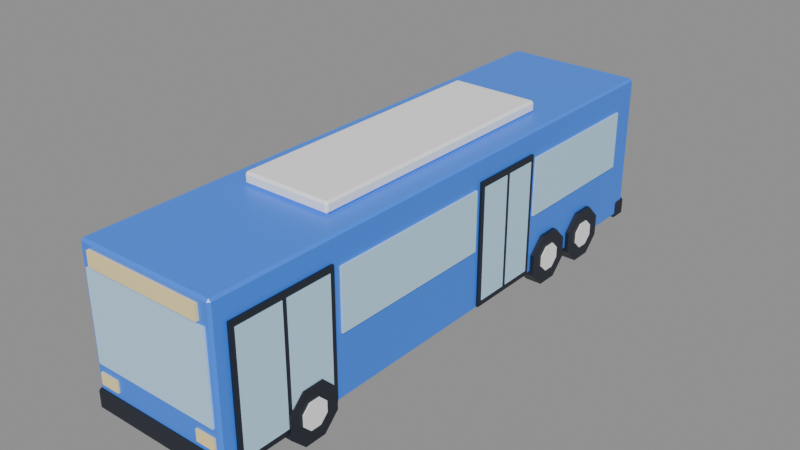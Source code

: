 # Source: city-bus.blend  (saved by Blender 5.3.31; exported with 4.5.12 LTS)
import bpy
from mathutils import Matrix  # noqa: F401  (used for matrix-valued properties, if any)

bpy.ops.wm.read_factory_settings(use_empty=True)
scene = bpy.context.scene
scene.name = 'Scene'

# ---- collections
col_city_bus = bpy.data.collections.new('city-bus'); scene.collection.children.link(col_city_bus)

# ---- materials (node trees are filled in below, after node groups)
mat_pal_bright_blue = bpy.data.materials.new('pal_bright_blue')
mat_pal_bright_blue.diffuse_color = (0.04231, 0.2384, 1.0, 1.0)
mat_pal_night = bpy.data.materials.new('pal_night')
mat_pal_night.diffuse_color = (0.0137, 0.01764, 0.02956, 1.0)
mat_pal_glass = bpy.data.materials.new('pal_glass')
mat_pal_glass.diffuse_color = (0.521, 0.7913, 1.0, 1.0)
mat_pal_glow = bpy.data.materials.new('pal_glow')
mat_pal_glow.diffuse_color = (1.0, 0.8148, 0.3916, 1.0)
mat_pal_white = bpy.data.materials.new('pal_white')
mat_pal_white.diffuse_color = (1.0, 1.0, 1.0, 1.0)
mat_pal_brick_red = bpy.data.materials.new('pal_brick_red')
mat_pal_brick_red.diffuse_color = (0.7991, 0.07227, 0.04519, 1.0)

# ---- material node trees
mat_pal_bright_blue.use_nodes = True; mat_pal_bright_blue.node_tree.nodes.clear()
_N = mat_pal_bright_blue.node_tree.nodes; _L = mat_pal_bright_blue.node_tree.links
n0 = _N.new('ShaderNodeBsdfPrincipled'); n0.name = 'Principled BSDF'; n0.location = (-200, 100)
n0.inputs[0].default_value = (0.04231, 0.2384, 1.0, 1.0)
n0.inputs[2].default_value = 0.35
n0.inputs[10].default_value = 0.005
n1 = _N.new('ShaderNodeOutputMaterial'); n1.name = 'Material Output'; n1.location = (200, 100)
_L.new(n0.outputs[0], n1.inputs[0])
n1.is_active_output = True
mat_pal_night.use_nodes = True; mat_pal_night.node_tree.nodes.clear()
_N = mat_pal_night.node_tree.nodes; _L = mat_pal_night.node_tree.links
n0 = _N.new('ShaderNodeBsdfPrincipled'); n0.name = 'Principled BSDF'; n0.location = (-200, 100)
n0.inputs[0].default_value = (0.0137, 0.01764, 0.02956, 1.0)
n0.inputs[10].default_value = 0.005
n1 = _N.new('ShaderNodeOutputMaterial'); n1.name = 'Material Output'; n1.location = (200, 100)
_L.new(n0.outputs[0], n1.inputs[0])
n1.is_active_output = True
mat_pal_glass.use_nodes = True; mat_pal_glass.node_tree.nodes.clear()
_N = mat_pal_glass.node_tree.nodes; _L = mat_pal_glass.node_tree.links
n0 = _N.new('ShaderNodeBsdfPrincipled'); n0.name = 'Principled BSDF'; n0.location = (-200, 100)
n0.inputs[0].default_value = (0.521, 0.7913, 1.0, 1.0)
n0.inputs[2].default_value = 0.2
n0.inputs[10].default_value = 0.005
n1 = _N.new('ShaderNodeOutputMaterial'); n1.name = 'Material Output'; n1.location = (200, 100)
_L.new(n0.outputs[0], n1.inputs[0])
n1.is_active_output = True
mat_pal_glow.use_nodes = True; mat_pal_glow.node_tree.nodes.clear()
_N = mat_pal_glow.node_tree.nodes; _L = mat_pal_glow.node_tree.links
n0 = _N.new('ShaderNodeBsdfPrincipled'); n0.name = 'Principled BSDF'; n0.location = (-200, 100)
n0.inputs[0].default_value = (1.0, 0.8148, 0.3916, 1.0)
n0.inputs[10].default_value = 0.005
n1 = _N.new('ShaderNodeOutputMaterial'); n1.name = 'Material Output'; n1.location = (200, 100)
_L.new(n0.outputs[0], n1.inputs[0])
n1.is_active_output = True
mat_pal_white.use_nodes = True; mat_pal_white.node_tree.nodes.clear()
_N = mat_pal_white.node_tree.nodes; _L = mat_pal_white.node_tree.links
n0 = _N.new('ShaderNodeBsdfPrincipled'); n0.name = 'Principled BSDF'; n0.location = (-200, 100)
n0.inputs[0].default_value = (1.0, 1.0, 1.0, 1.0)
n0.inputs[10].default_value = 0.005
n1 = _N.new('ShaderNodeOutputMaterial'); n1.name = 'Material Output'; n1.location = (200, 100)
_L.new(n0.outputs[0], n1.inputs[0])
n1.is_active_output = True
mat_pal_brick_red.use_nodes = True; mat_pal_brick_red.node_tree.nodes.clear()
_N = mat_pal_brick_red.node_tree.nodes; _L = mat_pal_brick_red.node_tree.links
n0 = _N.new('ShaderNodeBsdfPrincipled'); n0.name = 'Principled BSDF'; n0.location = (-200, 100)
n0.inputs[0].default_value = (0.7991, 0.07227, 0.04519, 1.0)
n0.inputs[2].default_value = 0.35
n0.inputs[10].default_value = 0.005
n1 = _N.new('ShaderNodeOutputMaterial'); n1.name = 'Material Output'; n1.location = (200, 100)
_L.new(n0.outputs[0], n1.inputs[0])
n1.is_active_output = True

# ---- meshes
me_city_bus = bpy.data.meshes.new('city-bus')
me_city_bus.from_pydata([(1.15, -4.98, 2.6), (-1.15, -4.98, 2.6), (1.15, -5.03, 2.6), (-1.15, -5.03, 2.6), (1.15, -4.98, 1.1), (-1.15, -4.98, 1.1), (1.15, -5.03, 1.1), (-1.15, -5.03, 1.1), (-1.21, -5.0, 0.39), (-1.25, -4.96, 0.39), (-1.21, -4.96, 0.35), (1.21, -5.0, 0.39), (1.21, -4.96, 0.35), (1.25, -4.96, 0.39), (-1.25, 4.96, 0.39), (-1.21, 5.0, 0.39), (-1.21, 4.96, 0.35), (1.21, 5.0, 0.39), (1.25, 4.96, 0.39), (1.21, 4.96, 0.35), (-1.25, -4.96, 2.96), (-1.21, -5.0, 2.96), (-1.21, -4.96, 3.0), (1.21, -5.0, 2.96), (1.25, -4.96, 2.96), (1.21, -4.96, 3.0), (-1.25, 4.96, 2.96), (-1.21, 4.96, 3.0), (-1.21, 5.0, 2.96), (1.25, 4.96, 2.96), (1.21, 5.0, 2.96), (1.21, 4.96, 3.0), (1.27, -4.79, 0.61), (1.23, -4.75, 0.61), (1.23, -4.79, 0.65), (-1.27, -4.79, 0.61), (-1.23, -4.79, 0.65), (-1.23, -4.75, 0.61), (1.23, -5.05, 0.61), (1.27, -5.01, 0.61), (1.23, -5.01, 0.65), (-1.27, -5.01, 0.61), (-1.23, -5.05, 0.61), (-1.23, -5.01, 0.65), (1.23, -4.75, 0.34), (1.27, -4.79, 0.34), (1.23, -4.79, 0.3), (-1.27, -4.79, 0.34), (-1.23, -4.75, 0.34), (-1.23, -4.79, 0.3), (1.23, -5.05, 0.34), (1.23, -5.01, 0.3), (1.27, -5.01, 0.34), (-1.23, -5.05, 0.34), (-1.27, -5.01, 0.34), (-1.23, -5.01, 0.3), (1.27, 5.01, 0.61), (1.23, 5.05, 0.61), (1.23, 5.01, 0.65), (-1.27, 5.01, 0.61), (-1.23, 5.01, 0.65), (-1.23, 5.05, 0.61), (1.23, 4.75, 0.61), (1.27, 4.79, 0.61), (1.23, 4.79, 0.65), (-1.27, 4.79, 0.61), (-1.23, 4.75, 0.61), (-1.23, 4.79, 0.65), (1.23, 5.05, 0.34), (1.27, 5.01, 0.34), (1.23, 5.01, 0.3), (-1.27, 5.01, 0.34), (-1.23, 5.05, 0.34), (-1.23, 5.01, 0.3), (1.23, 4.75, 0.34), (1.23, 4.79, 0.3), (1.27, 4.79, 0.34), (-1.23, 4.75, 0.34), (-1.27, 4.79, 0.34), (-1.23, 4.79, 0.3), (-1.05, -5.05, 2.65), (1.05, -5.05, 2.65), (-1.05, -4.98, 2.65), (1.05, -4.98, 2.65), (-1.05, -5.05, 2.9), (1.05, -5.05, 2.9), (-1.05, -4.98, 2.9), (1.05, -4.98, 2.9), (-1.05, 4.98, 1.7), (1.05, 4.98, 1.7), (-1.05, 5.03, 1.7), (1.05, 5.03, 1.7), (-1.05, 4.98, 2.5), (1.05, 4.98, 2.5), (-1.05, 5.03, 2.5), (1.05, 5.03, 2.5), (-1.23, 4.5, 2.5), (-1.28, 4.5, 2.5), (-1.23, -4.2, 2.5), (-1.28, -4.2, 2.5), (-1.23, 4.5, 1.45), (-1.28, 4.5, 1.45), (-1.23, -4.2, 1.45), (-1.28, -4.2, 1.45), (-0.76, -2.5, 3.04), (-0.8, -2.46, 3.04), (-0.76, -2.46, 3.0), (0.76, -2.5, 3.04), (0.76, -2.46, 3.0), (0.8, -2.46, 3.04), (-0.8, 2.46, 3.04), (-0.76, 2.5, 3.04), (-0.76, 2.46, 3.0), (0.76, 2.5, 3.04), (0.8, 2.46, 3.04), (0.76, 2.46, 3.0), (-0.8, -2.46, 3.16), (-0.76, -2.5, 3.16), (-0.76, -2.46, 3.2), (0.76, -2.5, 3.16), (0.8, -2.46, 3.16), (0.76, -2.46, 3.2), (-0.8, 2.46, 3.16), (-0.76, 2.46, 3.2), (-0.76, 2.5, 3.16), (0.8, 2.46, 3.16), (0.76, 2.5, 3.16), (0.76, 2.46, 3.2), (1.23, -2.75, 1.45), (1.28, -2.75, 1.45), (1.23, 0.3, 1.45), (1.28, 0.3, 1.45), (1.23, -2.75, 2.5), (1.28, -2.75, 2.5), (1.23, 0.3, 2.5), (1.28, 0.3, 2.5), (1.23, 1.9, 1.45), (1.28, 1.9, 1.45), (1.23, 4.5, 1.45), (1.28, 4.5, 1.45), (1.23, 1.9, 2.5), (1.28, 1.9, 2.5), (1.23, 4.5, 2.5), (1.28, 4.5, 2.5), (1.23, -4.75, 0.4), (1.29, -4.75, 0.4), (1.23, -2.9, 0.4), (1.29, -2.9, 0.4), (1.23, -4.75, 2.6), (1.29, -4.75, 2.6), (1.23, -2.9, 2.6), (1.29, -2.9, 2.6), (1.28, -4.67, 0.5), (1.3, -4.67, 0.5), (1.28, -3.865, 0.5), (1.3, -3.865, 0.5), (1.28, -4.67, 2.5), (1.3, -4.67, 2.5), (1.28, -3.865, 2.5), (1.3, -3.865, 2.5), (1.28, -3.785, 0.5), (1.3, -3.785, 0.5), (1.28, -2.98, 0.5), (1.3, -2.98, 0.5), (1.28, -3.785, 2.5), (1.3, -3.785, 2.5), (1.28, -2.98, 2.5), (1.3, -2.98, 2.5), (1.23, 0.4, 0.4), (1.29, 0.4, 0.4), (1.23, 1.8, 0.4), (1.29, 1.8, 0.4), (1.23, 0.4, 2.6), (1.29, 0.4, 2.6), (1.23, 1.8, 2.6), (1.29, 1.8, 2.6), (1.28, 0.48, 0.5), (1.3, 0.48, 0.5), (1.28, 1.06, 0.5), (1.3, 1.06, 0.5), (1.28, 0.48, 2.5), (1.3, 0.48, 2.5), (1.28, 1.06, 2.5), (1.3, 1.06, 2.5), (1.28, 1.14, 0.5), (1.3, 1.14, 0.5), (1.28, 1.72, 0.5), (1.3, 1.72, 0.5), (1.28, 1.14, 2.5), (1.3, 1.14, 2.5), (1.28, 1.72, 2.5), (1.3, 1.72, 2.5), (-1.15, -5.03, 0.75), (-0.8, -5.03, 0.75), (-1.15, -4.98, 0.75), (-0.8, -4.98, 0.75), (-1.15, -5.03, 0.95), (-0.8, -5.03, 0.95), (-1.15, -4.98, 0.95), (-0.8, -4.98, 0.95), (-1.15, 4.98, 0.9), (-0.8, 4.98, 0.9), (-1.15, 5.03, 0.9), (-0.8, 5.03, 0.9), (-1.15, 4.98, 1.1), (-0.8, 4.98, 1.1), (-1.15, 5.03, 1.1), (-0.8, 5.03, 1.1), (0.8, -5.03, 0.75), (1.15, -5.03, 0.75), (0.8, -4.98, 0.75), (1.15, -4.98, 0.75), (0.8, -5.03, 0.95), (1.15, -5.03, 0.95), (0.8, -4.98, 0.95), (1.15, -4.98, 0.95), (0.8, 4.98, 0.9), (1.15, 4.98, 0.9), (0.8, 5.03, 0.9), (1.15, 5.03, 0.9), (0.8, 4.98, 1.1), (1.15, 4.98, 1.1), (0.8, 5.03, 1.1), (1.15, 5.03, 1.1)], [], [(7, 3, 1, 5), (7, 6, 2, 3), (3, 2, 0, 1), (7, 5, 4, 6), (6, 4, 0, 2), (5, 1, 0, 4), (8, 9, 10), (11, 12, 13), (14, 15, 16), (17, 18, 19), (20, 21, 22), (23, 24, 25), (26, 27, 28), (29, 30, 31), (11, 8, 10, 12), (9, 14, 16, 10), (15, 17, 19, 16), (18, 13, 12, 19), (26, 20, 22, 27), (21, 23, 25, 22), (24, 29, 31, 25), (30, 28, 27, 31), (20, 9, 8, 21), (13, 24, 23, 11), (14, 26, 28, 15), (29, 18, 17, 30), (8, 11, 23, 21), (10, 16, 19, 12), (9, 20, 26, 14), (13, 18, 29, 24), (15, 28, 30, 17), (22, 25, 31, 27), (32, 33, 34), (35, 36, 37), (38, 39, 40), (41, 42, 43), (44, 45, 46), (47, 48, 49), (50, 51, 52), (53, 54, 55), (32, 45, 44, 33), (47, 35, 37, 48), (39, 32, 34, 40), (41, 54, 53, 42), (45, 52, 51, 46), (48, 44, 46, 49), (54, 47, 49, 55), (50, 53, 55, 51), (52, 39, 38, 50), (33, 37, 36, 34), (42, 38, 40, 43), (35, 41, 43, 36), (52, 45, 32, 39), (43, 40, 34, 36), (48, 37, 33, 44), (54, 41, 35, 47), (53, 50, 38, 42), (55, 49, 46, 51), (56, 57, 58), (59, 60, 61), (62, 63, 64), (65, 66, 67), (68, 69, 70), (71, 72, 73), (74, 75, 76), (77, 78, 79), (76, 63, 62, 74), (57, 61, 60, 58), (56, 69, 68, 57), (59, 65, 67, 60), (72, 68, 70, 73), (69, 76, 75, 70), (78, 71, 73, 79), (74, 77, 79, 75), (66, 62, 64, 67), (71, 59, 61, 72), (63, 56, 58, 64), (65, 78, 77, 66), (76, 69, 56, 63), (67, 64, 58, 60), (72, 61, 57, 68), (78, 65, 59, 71), (77, 74, 62, 66), (79, 73, 70, 75), (80, 82, 83, 81), (84, 85, 87, 86), (80, 81, 85, 84), (82, 86, 87, 83), (80, 84, 86, 82), (81, 83, 87, 85), (88, 90, 91, 89), (92, 93, 95, 94), (88, 89, 93, 92), (90, 94, 95, 91), (88, 92, 94, 90), (89, 91, 95, 93), (103, 99, 97, 101), (103, 102, 98, 99), (99, 98, 96, 97), (103, 101, 100, 102), (102, 100, 96, 98), (101, 97, 96, 100), (104, 105, 106), (107, 108, 109), (110, 111, 112), (113, 114, 115), (116, 117, 118), (119, 120, 121), (122, 123, 124), (125, 126, 127), (107, 104, 106, 108), (105, 110, 112, 106), (111, 113, 115, 112), (114, 109, 108, 115), (122, 116, 118, 123), (117, 119, 121, 118), (120, 125, 127, 121), (126, 124, 123, 127), (116, 105, 104, 117), (109, 120, 119, 107), (110, 122, 124, 111), (125, 114, 113, 126), (104, 107, 119, 117), (106, 112, 115, 108), (105, 116, 122, 110), (109, 114, 125, 120), (111, 124, 126, 113), (118, 121, 127, 123), (128, 130, 131, 129), (132, 133, 135, 134), (128, 129, 133, 132), (130, 134, 135, 131), (128, 132, 134, 130), (129, 131, 135, 133), (136, 138, 139, 137), (140, 141, 143, 142), (136, 137, 141, 140), (138, 142, 143, 139), (136, 140, 142, 138), (137, 139, 143, 141), (144, 146, 147, 145), (148, 149, 151, 150), (144, 145, 149, 148), (146, 150, 151, 147), (144, 148, 150, 146), (145, 147, 151, 149), (152, 154, 155, 153), (156, 157, 159, 158), (152, 153, 157, 156), (154, 158, 159, 155), (152, 156, 158, 154), (153, 155, 159, 157), (160, 162, 163, 161), (164, 165, 167, 166), (160, 161, 165, 164), (162, 166, 167, 163), (160, 164, 166, 162), (161, 163, 167, 165), (168, 170, 171, 169), (172, 173, 175, 174), (168, 169, 173, 172), (170, 174, 175, 171), (168, 172, 174, 170), (169, 171, 175, 173), (176, 178, 179, 177), (180, 181, 183, 182), (176, 177, 181, 180), (178, 182, 183, 179), (176, 180, 182, 178), (177, 179, 183, 181), (184, 186, 187, 185), (188, 189, 191, 190), (184, 185, 189, 188), (186, 190, 191, 187), (184, 188, 190, 186), (185, 187, 191, 189), (192, 194, 195, 193), (196, 197, 199, 198), (192, 193, 197, 196), (194, 198, 199, 195), (192, 196, 198, 194), (193, 195, 199, 197), (200, 202, 203, 201), (204, 205, 207, 206), (200, 201, 205, 204), (202, 206, 207, 203), (200, 204, 206, 202), (201, 203, 207, 205), (208, 210, 211, 209), (212, 213, 215, 214), (208, 209, 213, 212), (210, 214, 215, 211), (208, 212, 214, 210), (209, 211, 215, 213), (216, 218, 219, 217), (220, 221, 223, 222), (216, 217, 221, 220), (218, 222, 223, 219), (216, 220, 222, 218), (217, 219, 223, 221)])
me_city_bus.polygons.foreach_set('material_index', [2, 2, 2, 2, 2, 2, 0, 0, 0, 0, 0, 0, 0, 0, 0, 0, 0, 0, 0, 0, 0, 0, 0, 0, 0, 0, 0, 0, 0, 0, 0, 0, 1, 1, 1, 1, 1, 1, 1, 1, 1, 1, 1, 1, 1, 1, 1, 1, 1, 1, 1, 1, 1, 1, 1, 1, 1, 1, 1, 1, 1, 1, 1, 1, 1, 1, 1, 1, 1, 1, 1, 1, 1, 1, 1, 1, 1, 1, 1, 1, 1, 1, 1, 1, 3, 3, 3, 3, 3, 3, 2, 2, 2, 2, 2, 2, 2, 2, 2, 2, 2, 2, 4, 4, 4, 4, 4, 4, 4, 4, 4, 4, 4, 4, 4, 4, 4, 4, 4, 4, 4, 4, 4, 4, 4, 4, 4, 4, 2, 2, 2, 2, 2, 2, 2, 2, 2, 2, 2, 2, 1, 1, 1, 1, 1, 1, 2, 2, 2, 2, 2, 2, 2, 2, 2, 2, 2, 2, 1, 1, 1, 1, 1, 1, 2, 2, 2, 2, 2, 2, 2, 2, 2, 2, 2, 2, 3, 3, 3, 3, 3, 3, 5, 5, 5, 5, 5, 5, 3, 3, 3, 3, 3, 3, 5, 5, 5, 5, 5, 5])
me_city_bus.materials.append(mat_pal_bright_blue)
me_city_bus.materials.append(mat_pal_night)
me_city_bus.materials.append(mat_pal_glass)
me_city_bus.materials.append(mat_pal_glow)
me_city_bus.materials.append(mat_pal_white)
me_city_bus.materials.append(mat_pal_brick_red)
me_city_bus.update()
me_wheel_fl = bpy.data.meshes.new('wheel_FL')
me_wheel_fl.from_pydata([(-0.15, 0.4619, 0.1913), (-0.15, 0.1913, 0.4619), (-0.15, -0.1913, 0.4619), (-0.15, -0.4619, 0.1913), (-0.15, -0.4619, -0.1913), (-0.15, -0.1913, -0.4619), (-0.15, 0.1913, -0.4619), (-0.15, 0.4619, -0.1913), (0.15, 0.4619, 0.1913), (0.15, 0.1913, 0.4619), (0.15, -0.1913, 0.4619), (0.15, -0.4619, 0.1913), (0.15, -0.4619, -0.1913), (0.15, -0.1913, -0.4619), (0.15, 0.1913, -0.4619), (0.15, 0.4619, -0.1913), (-0.17, 0.231, 0.09567), (-0.17, 0.09567, 0.231), (-0.17, -0.09567, 0.231), (-0.17, -0.231, 0.09567), (-0.17, -0.231, -0.09567), (-0.17, -0.09567, -0.231), (-0.17, 0.09567, -0.231), (-0.17, 0.231, -0.09567), (-0.15, 0.231, 0.09567), (-0.15, 0.09567, 0.231), (-0.15, -0.09567, 0.231), (-0.15, -0.231, 0.09567), (-0.15, -0.231, -0.09567), (-0.15, -0.09567, -0.231), (-0.15, 0.09567, -0.231), (-0.15, 0.231, -0.09567)], [], [(7, 6, 5, 4, 3, 2, 1, 0), (8, 9, 10, 11, 12, 13, 14, 15), (0, 1, 9, 8), (1, 2, 10, 9), (2, 3, 11, 10), (3, 4, 12, 11), (4, 5, 13, 12), (5, 6, 14, 13), (6, 7, 15, 14), (7, 0, 8, 15), (23, 22, 21, 20, 19, 18, 17, 16), (24, 25, 26, 27, 28, 29, 30, 31), (16, 17, 25, 24), (17, 18, 26, 25), (18, 19, 27, 26), (19, 20, 28, 27), (20, 21, 29, 28), (21, 22, 30, 29), (22, 23, 31, 30), (23, 16, 24, 31)])
me_wheel_fl.polygons.foreach_set('material_index', [0, 0, 0, 0, 0, 0, 0, 0, 0, 0, 1, 1, 1, 1, 1, 1, 1, 1, 1, 1])
me_wheel_fl.materials.append(mat_pal_night)
me_wheel_fl.materials.append(mat_pal_white)
me_wheel_fl.update()
me_wheel_fr = bpy.data.meshes.new('wheel_FR')
me_wheel_fr.from_pydata([(-0.15, 0.4619, 0.1913), (-0.15, 0.1913, 0.4619), (-0.15, -0.1913, 0.4619), (-0.15, -0.4619, 0.1913), (-0.15, -0.4619, -0.1913), (-0.15, -0.1913, -0.4619), (-0.15, 0.1913, -0.4619), (-0.15, 0.4619, -0.1913), (0.15, 0.4619, 0.1913), (0.15, 0.1913, 0.4619), (0.15, -0.1913, 0.4619), (0.15, -0.4619, 0.1913), (0.15, -0.4619, -0.1913), (0.15, -0.1913, -0.4619), (0.15, 0.1913, -0.4619), (0.15, 0.4619, -0.1913), (0.15, 0.231, 0.09567), (0.15, 0.09567, 0.231), (0.15, -0.09567, 0.231), (0.15, -0.231, 0.09567), (0.15, -0.231, -0.09567), (0.15, -0.09567, -0.231), (0.15, 0.09567, -0.231), (0.15, 0.231, -0.09567), (0.17, 0.231, 0.09567), (0.17, 0.09567, 0.231), (0.17, -0.09567, 0.231), (0.17, -0.231, 0.09567), (0.17, -0.231, -0.09567), (0.17, -0.09567, -0.231), (0.17, 0.09567, -0.231), (0.17, 0.231, -0.09567)], [], [(7, 6, 5, 4, 3, 2, 1, 0), (8, 9, 10, 11, 12, 13, 14, 15), (0, 1, 9, 8), (1, 2, 10, 9), (2, 3, 11, 10), (3, 4, 12, 11), (4, 5, 13, 12), (5, 6, 14, 13), (6, 7, 15, 14), (7, 0, 8, 15), (23, 22, 21, 20, 19, 18, 17, 16), (24, 25, 26, 27, 28, 29, 30, 31), (16, 17, 25, 24), (17, 18, 26, 25), (18, 19, 27, 26), (19, 20, 28, 27), (20, 21, 29, 28), (21, 22, 30, 29), (22, 23, 31, 30), (23, 16, 24, 31)])
me_wheel_fr.polygons.foreach_set('material_index', [0, 0, 0, 0, 0, 0, 0, 0, 0, 0, 1, 1, 1, 1, 1, 1, 1, 1, 1, 1])
me_wheel_fr.materials.append(mat_pal_night)
me_wheel_fr.materials.append(mat_pal_white)
me_wheel_fr.update()
me_wheel_ml = bpy.data.meshes.new('wheel_ML')
me_wheel_ml.from_pydata([(-0.15, 0.4619, 0.1913), (-0.15, 0.1913, 0.4619), (-0.15, -0.1913, 0.4619), (-0.15, -0.4619, 0.1913), (-0.15, -0.4619, -0.1913), (-0.15, -0.1913, -0.4619), (-0.15, 0.1913, -0.4619), (-0.15, 0.4619, -0.1913), (0.15, 0.4619, 0.1913), (0.15, 0.1913, 0.4619), (0.15, -0.1913, 0.4619), (0.15, -0.4619, 0.1913), (0.15, -0.4619, -0.1913), (0.15, -0.1913, -0.4619), (0.15, 0.1913, -0.4619), (0.15, 0.4619, -0.1913), (-0.17, 0.231, 0.09567), (-0.17, 0.09567, 0.231), (-0.17, -0.09567, 0.231), (-0.17, -0.231, 0.09567), (-0.17, -0.231, -0.09567), (-0.17, -0.09567, -0.231), (-0.17, 0.09567, -0.231), (-0.17, 0.231, -0.09567), (-0.15, 0.231, 0.09567), (-0.15, 0.09567, 0.231), (-0.15, -0.09567, 0.231), (-0.15, -0.231, 0.09567), (-0.15, -0.231, -0.09567), (-0.15, -0.09567, -0.231), (-0.15, 0.09567, -0.231), (-0.15, 0.231, -0.09567)], [], [(7, 6, 5, 4, 3, 2, 1, 0), (8, 9, 10, 11, 12, 13, 14, 15), (0, 1, 9, 8), (1, 2, 10, 9), (2, 3, 11, 10), (3, 4, 12, 11), (4, 5, 13, 12), (5, 6, 14, 13), (6, 7, 15, 14), (7, 0, 8, 15), (23, 22, 21, 20, 19, 18, 17, 16), (24, 25, 26, 27, 28, 29, 30, 31), (16, 17, 25, 24), (17, 18, 26, 25), (18, 19, 27, 26), (19, 20, 28, 27), (20, 21, 29, 28), (21, 22, 30, 29), (22, 23, 31, 30), (23, 16, 24, 31)])
me_wheel_ml.polygons.foreach_set('material_index', [0, 0, 0, 0, 0, 0, 0, 0, 0, 0, 1, 1, 1, 1, 1, 1, 1, 1, 1, 1])
me_wheel_ml.materials.append(mat_pal_night)
me_wheel_ml.materials.append(mat_pal_white)
me_wheel_ml.update()
me_wheel_mr = bpy.data.meshes.new('wheel_MR')
me_wheel_mr.from_pydata([(-0.15, 0.4619, 0.1913), (-0.15, 0.1913, 0.4619), (-0.15, -0.1913, 0.4619), (-0.15, -0.4619, 0.1913), (-0.15, -0.4619, -0.1913), (-0.15, -0.1913, -0.4619), (-0.15, 0.1913, -0.4619), (-0.15, 0.4619, -0.1913), (0.15, 0.4619, 0.1913), (0.15, 0.1913, 0.4619), (0.15, -0.1913, 0.4619), (0.15, -0.4619, 0.1913), (0.15, -0.4619, -0.1913), (0.15, -0.1913, -0.4619), (0.15, 0.1913, -0.4619), (0.15, 0.4619, -0.1913), (0.15, 0.231, 0.09567), (0.15, 0.09567, 0.231), (0.15, -0.09567, 0.231), (0.15, -0.231, 0.09567), (0.15, -0.231, -0.09567), (0.15, -0.09567, -0.231), (0.15, 0.09567, -0.231), (0.15, 0.231, -0.09567), (0.17, 0.231, 0.09567), (0.17, 0.09567, 0.231), (0.17, -0.09567, 0.231), (0.17, -0.231, 0.09567), (0.17, -0.231, -0.09567), (0.17, -0.09567, -0.231), (0.17, 0.09567, -0.231), (0.17, 0.231, -0.09567)], [], [(7, 6, 5, 4, 3, 2, 1, 0), (8, 9, 10, 11, 12, 13, 14, 15), (0, 1, 9, 8), (1, 2, 10, 9), (2, 3, 11, 10), (3, 4, 12, 11), (4, 5, 13, 12), (5, 6, 14, 13), (6, 7, 15, 14), (7, 0, 8, 15), (23, 22, 21, 20, 19, 18, 17, 16), (24, 25, 26, 27, 28, 29, 30, 31), (16, 17, 25, 24), (17, 18, 26, 25), (18, 19, 27, 26), (19, 20, 28, 27), (20, 21, 29, 28), (21, 22, 30, 29), (22, 23, 31, 30), (23, 16, 24, 31)])
me_wheel_mr.polygons.foreach_set('material_index', [0, 0, 0, 0, 0, 0, 0, 0, 0, 0, 1, 1, 1, 1, 1, 1, 1, 1, 1, 1])
me_wheel_mr.materials.append(mat_pal_night)
me_wheel_mr.materials.append(mat_pal_white)
me_wheel_mr.update()
me_wheel_rl = bpy.data.meshes.new('wheel_RL')
me_wheel_rl.from_pydata([(-0.15, 0.4619, 0.1913), (-0.15, 0.1913, 0.4619), (-0.15, -0.1913, 0.4619), (-0.15, -0.4619, 0.1913), (-0.15, -0.4619, -0.1913), (-0.15, -0.1913, -0.4619), (-0.15, 0.1913, -0.4619), (-0.15, 0.4619, -0.1913), (0.15, 0.4619, 0.1913), (0.15, 0.1913, 0.4619), (0.15, -0.1913, 0.4619), (0.15, -0.4619, 0.1913), (0.15, -0.4619, -0.1913), (0.15, -0.1913, -0.4619), (0.15, 0.1913, -0.4619), (0.15, 0.4619, -0.1913), (-0.17, 0.231, 0.09567), (-0.17, 0.09567, 0.231), (-0.17, -0.09567, 0.231), (-0.17, -0.231, 0.09567), (-0.17, -0.231, -0.09567), (-0.17, -0.09567, -0.231), (-0.17, 0.09567, -0.231), (-0.17, 0.231, -0.09567), (-0.15, 0.231, 0.09567), (-0.15, 0.09567, 0.231), (-0.15, -0.09567, 0.231), (-0.15, -0.231, 0.09567), (-0.15, -0.231, -0.09567), (-0.15, -0.09567, -0.231), (-0.15, 0.09567, -0.231), (-0.15, 0.231, -0.09567)], [], [(7, 6, 5, 4, 3, 2, 1, 0), (8, 9, 10, 11, 12, 13, 14, 15), (0, 1, 9, 8), (1, 2, 10, 9), (2, 3, 11, 10), (3, 4, 12, 11), (4, 5, 13, 12), (5, 6, 14, 13), (6, 7, 15, 14), (7, 0, 8, 15), (23, 22, 21, 20, 19, 18, 17, 16), (24, 25, 26, 27, 28, 29, 30, 31), (16, 17, 25, 24), (17, 18, 26, 25), (18, 19, 27, 26), (19, 20, 28, 27), (20, 21, 29, 28), (21, 22, 30, 29), (22, 23, 31, 30), (23, 16, 24, 31)])
me_wheel_rl.polygons.foreach_set('material_index', [0, 0, 0, 0, 0, 0, 0, 0, 0, 0, 1, 1, 1, 1, 1, 1, 1, 1, 1, 1])
me_wheel_rl.materials.append(mat_pal_night)
me_wheel_rl.materials.append(mat_pal_white)
me_wheel_rl.update()
me_wheel_rr = bpy.data.meshes.new('wheel_RR')
me_wheel_rr.from_pydata([(-0.15, 0.4619, 0.1913), (-0.15, 0.1913, 0.4619), (-0.15, -0.1913, 0.4619), (-0.15, -0.4619, 0.1913), (-0.15, -0.4619, -0.1913), (-0.15, -0.1913, -0.4619), (-0.15, 0.1913, -0.4619), (-0.15, 0.4619, -0.1913), (0.15, 0.4619, 0.1913), (0.15, 0.1913, 0.4619), (0.15, -0.1913, 0.4619), (0.15, -0.4619, 0.1913), (0.15, -0.4619, -0.1913), (0.15, -0.1913, -0.4619), (0.15, 0.1913, -0.4619), (0.15, 0.4619, -0.1913), (0.15, 0.231, 0.09567), (0.15, 0.09567, 0.231), (0.15, -0.09567, 0.231), (0.15, -0.231, 0.09567), (0.15, -0.231, -0.09567), (0.15, -0.09567, -0.231), (0.15, 0.09567, -0.231), (0.15, 0.231, -0.09567), (0.17, 0.231, 0.09567), (0.17, 0.09567, 0.231), (0.17, -0.09567, 0.231), (0.17, -0.231, 0.09567), (0.17, -0.231, -0.09567), (0.17, -0.09567, -0.231), (0.17, 0.09567, -0.231), (0.17, 0.231, -0.09567)], [], [(7, 6, 5, 4, 3, 2, 1, 0), (8, 9, 10, 11, 12, 13, 14, 15), (0, 1, 9, 8), (1, 2, 10, 9), (2, 3, 11, 10), (3, 4, 12, 11), (4, 5, 13, 12), (5, 6, 14, 13), (6, 7, 15, 14), (7, 0, 8, 15), (23, 22, 21, 20, 19, 18, 17, 16), (24, 25, 26, 27, 28, 29, 30, 31), (16, 17, 25, 24), (17, 18, 26, 25), (18, 19, 27, 26), (19, 20, 28, 27), (20, 21, 29, 28), (21, 22, 30, 29), (22, 23, 31, 30), (23, 16, 24, 31)])
me_wheel_rr.polygons.foreach_set('material_index', [0, 0, 0, 0, 0, 0, 0, 0, 0, 0, 1, 1, 1, 1, 1, 1, 1, 1, 1, 1])
me_wheel_rr.materials.append(mat_pal_night)
me_wheel_rr.materials.append(mat_pal_white)
me_wheel_rr.update()
me_col_body = bpy.data.meshes.new('COL_body')
me_col_body.from_pydata([(-1.25, -5.0, 0.0), (1.25, -5.0, 0.0), (-1.25, 5.0, 0.0), (1.25, 5.0, 0.0), (-1.25, -5.0, 3.0), (1.25, -5.0, 3.0), (-1.25, 5.0, 3.0), (1.25, 5.0, 3.0)], [], [(0, 2, 3, 1), (4, 5, 7, 6), (0, 1, 5, 4), (2, 6, 7, 3), (0, 4, 6, 2), (1, 3, 7, 5)])
me_col_body.update()

# ---- objects
ob_city_bus = bpy.data.objects.new('city-bus', me_city_bus)
ob_wheel_fl = bpy.data.objects.new('wheel_FL', me_wheel_fl)
ob_wheel_fr = bpy.data.objects.new('wheel_FR', me_wheel_fr)
ob_wheel_ml = bpy.data.objects.new('wheel_ML', me_wheel_ml)
ob_wheel_mr = bpy.data.objects.new('wheel_MR', me_wheel_mr)
ob_wheel_rl = bpy.data.objects.new('wheel_RL', me_wheel_rl)
ob_wheel_rr = bpy.data.objects.new('wheel_RR', me_wheel_rr)
ob_col_body = bpy.data.objects.new('COL_body', me_col_body)

# ---- transforms, parenting, visibility, modifiers, constraints
ob_city_bus.location = (0.0, 0.0, 0.0)
ob_wheel_fl.location = (-1.17, -3.4, 0.5)
ob_wheel_fr.location = (1.17, -3.4, 0.5)
ob_wheel_ml.location = (-1.17, 2.4, 0.5)
ob_wheel_mr.location = (1.17, 2.4, 0.5)
ob_wheel_rl.location = (-1.17, 3.5, 0.5)
ob_wheel_rr.location = (1.17, 3.5, 0.5)
ob_col_body.location = (0.0, 0.0, 0.0)
ob_col_body.hide_render = True
ob_col_body.display_type = 'WIRE'

# ---- collection membership
col_city_bus.objects.link(ob_city_bus)
col_city_bus.objects.link(ob_wheel_fl)
col_city_bus.objects.link(ob_wheel_fr)
col_city_bus.objects.link(ob_wheel_ml)
col_city_bus.objects.link(ob_wheel_mr)
col_city_bus.objects.link(ob_wheel_rl)
col_city_bus.objects.link(ob_wheel_rr)
col_city_bus.objects.link(ob_col_body)

# ---- scene / render settings (as saved in the file)
scene.frame_start = 1; scene.frame_end = 250; scene.frame_set(1)
scene.render.engine = 'BLENDER_EEVEE_NEXT'
scene.render.bake_bias = 0.0
scene.render.bake_samples = 0
scene.render.compositor_device = 'GPU'
scene.eevee.use_volume_custom_range = False
scene.eevee.fast_gi_thickness_near = 0.1
scene.eevee.fast_gi_thickness_far = 0.0
scene.eevee.ray_tracing_options.screen_trace_thickness = 0.1
bpy.context.view_layer.update()

# ---- added for rendering (the .blend has no active camera and no usable light): camera, sun + grey world if the file has none
cam_auto = bpy.data.cameras.new('AutoCamera')
cam_auto.lens = 50.0
cam_auto.sensor_width = 36.0
cam_auto.clip_end = 1000.0
ob_auto_camera = bpy.data.objects.new('AutoCamera', cam_auto)
scene.collection.objects.link(ob_auto_camera)
ob_auto_camera.location = (10.1011, -12.1213, 9.69989)
ob_auto_camera.rotation_euler = (1.09748, -7.21219e-08, 0.694738)
scene.camera = ob_auto_camera
light_auto_sun = bpy.data.lights.new('AutoSun', 'SUN')
light_auto_sun.energy = 3.0
light_auto_sun.angle = 0.0523599
ob_auto_sun = bpy.data.objects.new('AutoSun', light_auto_sun)
scene.collection.objects.link(ob_auto_sun)
ob_auto_sun.rotation_euler = (0.872665, 0.174533, 0.523599)
if scene.world is None:
    world_auto = bpy.data.worlds.new('AutoWorld')
    world_auto.color = (0.3, 0.3, 0.3)
    scene.world = world_auto
bpy.context.view_layer.update()

